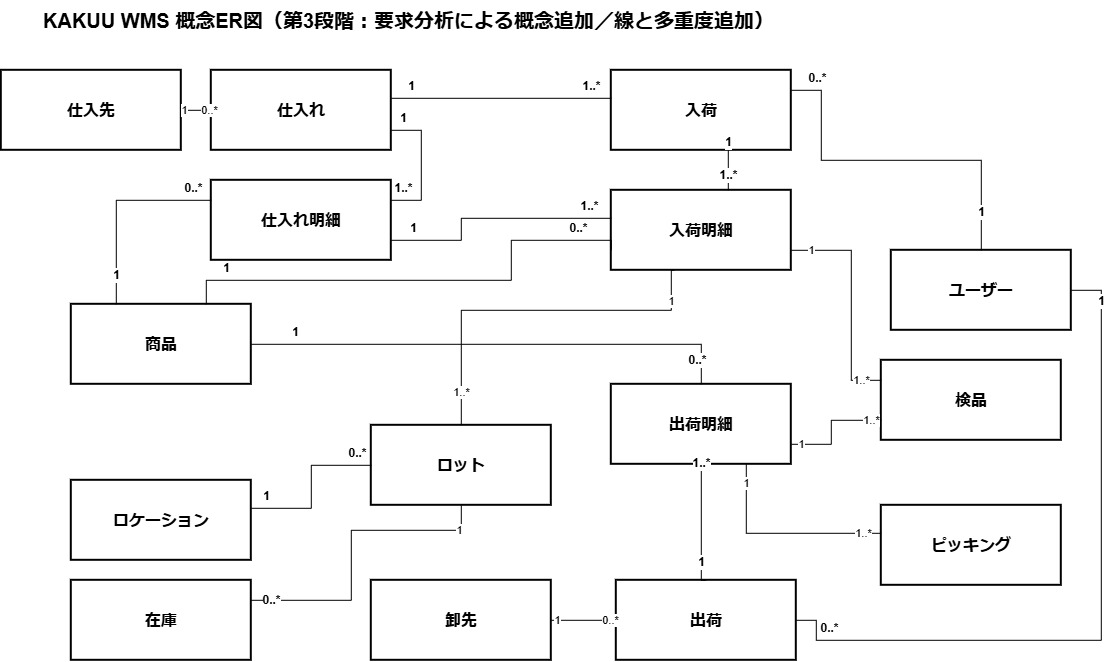

The diagram above was exported from draw.io. Its source (the exported page's mxGraphModel, read from the mxfile embedded in the PNG):
<mxGraphModel dx="858" dy="475" grid="1" gridSize="10" guides="1" tooltips="1" connect="1" arrows="1" fold="1" page="1" pageScale="1" pageWidth="1450" pageHeight="900" math="0" shadow="0">
  <root>
    <mxCell id="0" />
    <mxCell id="1" parent="0" />
    <mxCell id="title" parent="1" style="text;html=1;strokeColor=none;fillColor=none;align=left;verticalAlign=middle;whiteSpace=wrap;rounded=0;fontSize=20;fontStyle=1;" value="KAKUU WMS 概念ER図（第3段階：要求分析による概念追加／線と多重度追加）" vertex="1">
      <mxGeometry height="40" width="750" x="60" y="30" as="geometry" />
    </mxCell>
    <mxCell id="product" parent="1" style="rounded=0;whiteSpace=wrap;html=1;fillColor=#ffffff;strokeColor=#000000;strokeWidth=2;fontSize=16;fontStyle=1;align=center;verticalAlign=middle;" value="商品" vertex="1">
      <mxGeometry height="80" width="180" x="90" y="334" as="geometry" />
    </mxCell>
    <mxCell id="purchase" parent="1" style="rounded=0;whiteSpace=wrap;html=1;fillColor=#ffffff;strokeColor=#000000;strokeWidth=2;fontSize=16;fontStyle=1;align=center;verticalAlign=middle;" value="仕入れ" vertex="1">
      <mxGeometry height="80" width="180" x="230" y="100" as="geometry" />
    </mxCell>
    <mxCell id="receiving" parent="1" style="rounded=0;whiteSpace=wrap;html=1;fillColor=#ffffff;strokeColor=#000000;strokeWidth=2;fontSize=16;fontStyle=1;align=center;verticalAlign=middle;" value="入荷" vertex="1">
      <mxGeometry height="80" width="180" x="630" y="100" as="geometry" />
    </mxCell>
    <mxCell id="inventory" parent="1" style="rounded=0;whiteSpace=wrap;html=1;fillColor=#ffffff;strokeColor=#000000;strokeWidth=2;fontSize=16;fontStyle=1;align=center;verticalAlign=middle;" value="在庫" vertex="1">
      <mxGeometry height="80" width="180" x="90" y="610" as="geometry" />
    </mxCell>
    <mxCell id="shipping" parent="1" style="rounded=0;whiteSpace=wrap;html=1;fillColor=#ffffff;strokeColor=#000000;strokeWidth=2;fontSize=16;fontStyle=1;align=center;verticalAlign=middle;" value="出荷" vertex="1">
      <mxGeometry height="80" width="180" x="635" y="610" as="geometry" />
    </mxCell>
    <mxCell id="location" parent="1" style="rounded=0;whiteSpace=wrap;html=1;fillColor=#ffffff;strokeColor=#000000;strokeWidth=2;fontSize=16;fontStyle=1;align=center;verticalAlign=middle;" value="ロケーション" vertex="1">
      <mxGeometry height="80" width="180" x="90" y="510" as="geometry" />
    </mxCell>
    <mxCell id="user" parent="1" style="rounded=0;whiteSpace=wrap;html=1;fillColor=#ffffff;strokeColor=#000000;strokeWidth=2;fontSize=16;fontStyle=1;align=center;verticalAlign=middle;" value="ユーザー" vertex="1">
      <mxGeometry height="80" width="180" x="910" y="280" as="geometry" />
    </mxCell>
    <mxCell id="purchase_detail" parent="1" style="rounded=0;whiteSpace=wrap;html=1;fillColor=#ffffff;strokeColor=#000000;strokeWidth=2;fontSize=16;fontStyle=1;align=center;verticalAlign=middle;" value="仕入れ明細" vertex="1">
      <mxGeometry height="80" width="180" x="230" y="210" as="geometry" />
    </mxCell>
    <mxCell id="receiving_detail" parent="1" style="rounded=0;whiteSpace=wrap;html=1;fillColor=#ffffff;strokeColor=#000000;strokeWidth=2;fontSize=16;fontStyle=1;align=center;verticalAlign=middle;" value="入荷明細" vertex="1">
      <mxGeometry height="80" width="180" x="630" y="220" as="geometry" />
    </mxCell>
    <mxCell id="shipping_detail" parent="1" style="rounded=0;whiteSpace=wrap;html=1;fillColor=#ffffff;strokeColor=#000000;strokeWidth=2;fontSize=16;fontStyle=1;align=center;verticalAlign=middle;" value="出荷明細" vertex="1">
      <mxGeometry height="80" width="180" x="630" y="414" as="geometry" />
    </mxCell>
    <mxCell id="supplier" parent="1" style="rounded=0;whiteSpace=wrap;html=1;fillColor=#ffffff;strokeColor=#000000;strokeWidth=2;fontSize=16;fontStyle=1;align=center;verticalAlign=middle;" value="仕入先" vertex="1">
      <mxGeometry height="80" width="180" x="20" y="100" as="geometry" />
    </mxCell>
    <mxCell id="lot" parent="1" style="rounded=0;whiteSpace=wrap;html=1;fillColor=#ffffff;strokeColor=#000000;strokeWidth=2;fontSize=16;fontStyle=1;align=center;verticalAlign=middle;" value="ロット" vertex="1">
      <mxGeometry height="80" width="180" x="390" y="455" as="geometry" />
    </mxCell>
    <mxCell id="picking" parent="1" style="rounded=0;whiteSpace=wrap;html=1;fillColor=#ffffff;strokeColor=#000000;strokeWidth=2;fontSize=16;fontStyle=1;align=center;verticalAlign=middle;" value="ピッキング" vertex="1">
      <mxGeometry height="80" width="180" x="900" y="535" as="geometry" />
    </mxCell>
    <mxCell id="inspection" parent="1" style="rounded=0;whiteSpace=wrap;html=1;fillColor=#ffffff;strokeColor=#000000;strokeWidth=2;fontSize=16;fontStyle=1;align=center;verticalAlign=middle;" value="検品" vertex="1">
      <mxGeometry height="80" width="180" x="900" y="390" as="geometry" />
    </mxCell>
    <mxCell id="customer" parent="1" style="rounded=0;whiteSpace=wrap;html=1;fillColor=#ffffff;strokeColor=#000000;strokeWidth=2;fontSize=16;fontStyle=1;align=center;verticalAlign=middle;" value="卸先" vertex="1">
      <mxGeometry height="80" width="180" x="390" y="610" as="geometry" />
    </mxCell>
    <mxCell id="rel_1" edge="1" parent="1" source="product" style="edgeStyle=orthogonalEdgeStyle;rounded=0;orthogonalLoop=1;jettySize=auto;html=1;endArrow=none;startArrow=none;exitX=0.25;exitY=0;exitDx=0;exitDy=0;entryX=0;entryY=0.25;entryDx=0;entryDy=0;" target="purchase_detail" value="">
      <mxGeometry relative="1" as="geometry" />
    </mxCell>
    <mxCell id="rel_1_s" connectable="0" parent="rel_1" style="edgeLabel;html=1;align=center;verticalAlign=middle;resizable=0;points=[];fontSize=12;fontStyle=1;" value="1" vertex="1">
      <mxGeometry relative="1" x="-0.82" as="geometry">
        <mxPoint y="-12" as="offset" />
      </mxGeometry>
    </mxCell>
    <mxCell id="rel_1_t" connectable="0" parent="rel_1" style="edgeLabel;html=1;align=center;verticalAlign=middle;resizable=0;points=[];fontSize=12;fontStyle=1;" value="0..*" vertex="1">
      <mxGeometry relative="1" x="0.82" as="geometry">
        <mxPoint y="-12" as="offset" />
      </mxGeometry>
    </mxCell>
    <mxCell id="rel_2" edge="1" parent="1" source="purchase" style="edgeStyle=orthogonalEdgeStyle;rounded=0;orthogonalLoop=1;jettySize=auto;html=1;endArrow=none;startArrow=none;exitX=1;exitY=0.75;exitDx=0;exitDy=0;entryX=1;entryY=0.25;entryDx=0;entryDy=0;" target="purchase_detail" value="">
      <mxGeometry relative="1" as="geometry">
        <Array as="points">
          <mxPoint x="440" y="160" />
          <mxPoint x="440" y="230" />
        </Array>
      </mxGeometry>
    </mxCell>
    <mxCell id="rel_2_s" connectable="0" parent="rel_2" style="edgeLabel;html=1;align=center;verticalAlign=middle;resizable=0;points=[];fontSize=12;fontStyle=1;" value="1" vertex="1">
      <mxGeometry relative="1" x="-0.82" as="geometry">
        <mxPoint y="-12" as="offset" />
      </mxGeometry>
    </mxCell>
    <mxCell id="rel_2_t" connectable="0" parent="rel_2" style="edgeLabel;html=1;align=center;verticalAlign=middle;resizable=0;points=[];fontSize=12;fontStyle=1;" value="1..*" vertex="1">
      <mxGeometry relative="1" x="0.82" as="geometry">
        <mxPoint y="-12" as="offset" />
      </mxGeometry>
    </mxCell>
    <mxCell id="rel_3" edge="1" parent="1" source="purchase" style="edgeStyle=orthogonalEdgeStyle;rounded=0;orthogonalLoop=1;jettySize=auto;html=1;endArrow=none;startArrow=none;exitX=1;exitY=0.35;exitDx=0;exitDy=0;entryX=0;entryY=0.35;entryDx=0;entryDy=0;" target="receiving" value="">
      <mxGeometry relative="1" as="geometry" />
    </mxCell>
    <mxCell id="rel_3_s" connectable="0" parent="rel_3" style="edgeLabel;html=1;align=center;verticalAlign=middle;resizable=0;points=[];fontSize=12;fontStyle=1;" value="1" vertex="1">
      <mxGeometry relative="1" x="-0.82" as="geometry">
        <mxPoint y="-12" as="offset" />
      </mxGeometry>
    </mxCell>
    <mxCell id="rel_3_t" connectable="0" parent="rel_3" style="edgeLabel;html=1;align=center;verticalAlign=middle;resizable=0;points=[];fontSize=12;fontStyle=1;" value="1..*" vertex="1">
      <mxGeometry relative="1" x="0.82" as="geometry">
        <mxPoint y="-12" as="offset" />
      </mxGeometry>
    </mxCell>
    <mxCell id="rel_4" edge="1" parent="1" source="purchase_detail" style="edgeStyle=orthogonalEdgeStyle;rounded=0;orthogonalLoop=1;jettySize=auto;html=1;endArrow=none;startArrow=none;exitX=1;exitY=0.75;exitDx=0;exitDy=0;entryX=0;entryY=0.35;entryDx=0;entryDy=0;" target="receiving_detail" value="">
      <mxGeometry relative="1" as="geometry">
        <Array as="points">
          <mxPoint x="480" y="270" />
          <mxPoint x="480" y="248" />
        </Array>
      </mxGeometry>
    </mxCell>
    <mxCell id="rel_4_s" connectable="0" parent="rel_4" style="edgeLabel;html=1;align=center;verticalAlign=middle;resizable=0;points=[];fontSize=12;fontStyle=1;" value="1" vertex="1">
      <mxGeometry relative="1" x="-0.82" as="geometry">
        <mxPoint y="-12" as="offset" />
      </mxGeometry>
    </mxCell>
    <mxCell id="rel_4_t" connectable="0" parent="rel_4" style="edgeLabel;html=1;align=center;verticalAlign=middle;resizable=0;points=[];fontSize=12;fontStyle=1;" value="1..*" vertex="1">
      <mxGeometry relative="1" x="0.82" as="geometry">
        <mxPoint y="-12" as="offset" />
      </mxGeometry>
    </mxCell>
    <mxCell id="rel_5" edge="1" parent="1" source="product" style="edgeStyle=orthogonalEdgeStyle;rounded=0;orthogonalLoop=1;jettySize=auto;html=1;endArrow=none;startArrow=none;exitX=0.75;exitY=0;exitDx=0;exitDy=0;entryX=0;entryY=0.75;entryDx=0;entryDy=0;" target="receiving_detail" value="">
      <mxGeometry relative="1" as="geometry">
        <Array as="points">
          <mxPoint x="225" y="310" />
          <mxPoint x="530" y="310" />
          <mxPoint x="530" y="270" />
        </Array>
      </mxGeometry>
    </mxCell>
    <mxCell id="rel_5_s" connectable="0" parent="rel_5" style="edgeLabel;html=1;align=center;verticalAlign=middle;resizable=0;points=[];fontSize=12;fontStyle=1;" value="1" vertex="1">
      <mxGeometry relative="1" x="-0.82" as="geometry">
        <mxPoint y="-12" as="offset" />
      </mxGeometry>
    </mxCell>
    <mxCell id="rel_5_t" connectable="0" parent="rel_5" style="edgeLabel;html=1;align=center;verticalAlign=middle;resizable=0;points=[];fontSize=12;fontStyle=1;" value="0..*" vertex="1">
      <mxGeometry relative="1" x="0.82" as="geometry">
        <mxPoint y="-12" as="offset" />
      </mxGeometry>
    </mxCell>
    <mxCell id="rel_6" edge="1" parent="1" source="receiving" style="edgeStyle=orthogonalEdgeStyle;rounded=0;orthogonalLoop=1;jettySize=auto;html=1;endArrow=none;startArrow=none;exitX=0.65;exitY=1;exitDx=0;exitDy=0;entryX=0.65;entryY=0;entryDx=0;entryDy=0;" target="receiving_detail" value="">
      <mxGeometry relative="1" as="geometry" />
    </mxCell>
    <mxCell id="rel_6_s" connectable="0" parent="rel_6" style="edgeLabel;html=1;align=center;verticalAlign=middle;resizable=0;points=[];fontSize=12;fontStyle=1;" value="1" vertex="1">
      <mxGeometry relative="1" x="-0.82" as="geometry">
        <mxPoint y="-12" as="offset" />
      </mxGeometry>
    </mxCell>
    <mxCell id="rel_6_t" connectable="0" parent="rel_6" style="edgeLabel;html=1;align=center;verticalAlign=middle;resizable=0;points=[];fontSize=12;fontStyle=1;" value="1..*" vertex="1">
      <mxGeometry relative="1" x="0.82" as="geometry">
        <mxPoint y="-12" as="offset" />
      </mxGeometry>
    </mxCell>
    <mxCell id="rel_8" edge="1" parent="1" source="product" style="edgeStyle=orthogonalEdgeStyle;rounded=0;orthogonalLoop=1;jettySize=auto;html=1;endArrow=none;startArrow=none;exitX=1;exitY=0.5;exitDx=0;exitDy=0;entryX=0.5;entryY=0;entryDx=0;entryDy=0;" target="shipping_detail" value="">
      <mxGeometry relative="1" as="geometry">
        <Array as="points">
          <mxPoint x="720" y="374.06" />
        </Array>
      </mxGeometry>
    </mxCell>
    <mxCell id="rel_8_s" connectable="0" parent="rel_8" style="edgeLabel;html=1;align=center;verticalAlign=middle;resizable=0;points=[];fontSize=12;fontStyle=1;" value="1" vertex="1">
      <mxGeometry relative="1" x="-0.82" as="geometry">
        <mxPoint y="-12" as="offset" />
      </mxGeometry>
    </mxCell>
    <mxCell id="rel_8_t" connectable="0" parent="rel_8" style="edgeLabel;html=1;align=center;verticalAlign=middle;resizable=0;points=[];fontSize=12;fontStyle=1;" value="0..*" vertex="1">
      <mxGeometry relative="1" x="0.82" as="geometry">
        <mxPoint y="16" as="offset" />
      </mxGeometry>
    </mxCell>
    <mxCell id="rel_9" edge="1" parent="1" source="shipping" style="edgeStyle=orthogonalEdgeStyle;rounded=0;orthogonalLoop=1;jettySize=auto;html=1;endArrow=none;startArrow=none;exitX=0.5;exitY=0;exitDx=0;exitDy=0;entryX=0.5;entryY=1;entryDx=0;entryDy=0;" target="shipping_detail" value="">
      <mxGeometry relative="1" as="geometry">
        <Array as="points">
          <mxPoint x="720" y="610" />
        </Array>
      </mxGeometry>
    </mxCell>
    <mxCell id="rel_9_s" connectable="0" parent="rel_9" style="edgeLabel;html=1;align=center;verticalAlign=middle;resizable=0;points=[];fontSize=12;fontStyle=1;" value="1" vertex="1">
      <mxGeometry relative="1" x="-0.82" as="geometry">
        <mxPoint y="-12" as="offset" />
      </mxGeometry>
    </mxCell>
    <mxCell id="rel_9_t" connectable="0" parent="rel_9" style="edgeLabel;html=1;align=center;verticalAlign=middle;resizable=0;points=[];fontSize=12;fontStyle=1;" value="1..*" vertex="1">
      <mxGeometry relative="1" x="0.82" as="geometry">
        <mxPoint y="-12" as="offset" />
      </mxGeometry>
    </mxCell>
    <mxCell id="rel_11" edge="1" parent="1" source="location" style="edgeStyle=orthogonalEdgeStyle;rounded=0;orthogonalLoop=1;jettySize=auto;html=1;endArrow=none;startArrow=none;exitX=1;exitY=0.35;exitDx=0;exitDy=0;entryX=0;entryY=0.5;entryDx=0;entryDy=0;" target="lot" value="">
      <mxGeometry relative="1" as="geometry" />
    </mxCell>
    <mxCell id="rel_11_s" connectable="0" parent="rel_11" style="edgeLabel;html=1;align=center;verticalAlign=middle;resizable=0;points=[];fontSize=12;fontStyle=1;" value="1" vertex="1">
      <mxGeometry relative="1" x="-0.82" as="geometry">
        <mxPoint y="-12" as="offset" />
      </mxGeometry>
    </mxCell>
    <mxCell id="rel_11_t" connectable="0" parent="rel_11" style="edgeLabel;html=1;align=center;verticalAlign=middle;resizable=0;points=[];fontSize=12;fontStyle=1;" value="0..*" vertex="1">
      <mxGeometry relative="1" x="0.82" as="geometry">
        <mxPoint y="-12" as="offset" />
      </mxGeometry>
    </mxCell>
    <mxCell id="rel_12" edge="1" parent="1" source="user" style="edgeStyle=orthogonalEdgeStyle;rounded=0;orthogonalLoop=1;jettySize=auto;html=1;endArrow=none;startArrow=none;exitX=0.5;exitY=0;exitDx=0;exitDy=0;entryX=1;entryY=0.25;entryDx=0;entryDy=0;" target="receiving" value="">
      <mxGeometry relative="1" as="geometry">
        <Array as="points">
          <mxPoint x="1000" y="190" />
          <mxPoint x="840" y="190" />
          <mxPoint x="840" y="120" />
        </Array>
      </mxGeometry>
    </mxCell>
    <mxCell id="rel_12_s" connectable="0" parent="rel_12" style="edgeLabel;html=1;align=center;verticalAlign=middle;resizable=0;points=[];fontSize=12;fontStyle=1;" value="1" vertex="1">
      <mxGeometry relative="1" x="-0.85" as="geometry">
        <mxPoint y="-12" as="offset" />
      </mxGeometry>
    </mxCell>
    <mxCell id="rel_12_t" connectable="0" parent="rel_12" style="edgeLabel;html=1;align=center;verticalAlign=middle;resizable=0;points=[];fontSize=12;fontStyle=1;" value="0..*" vertex="1">
      <mxGeometry relative="1" x="0.85" as="geometry">
        <mxPoint y="-12" as="offset" />
      </mxGeometry>
    </mxCell>
    <mxCell id="rel_13" edge="1" parent="1" source="user" style="edgeStyle=orthogonalEdgeStyle;rounded=0;orthogonalLoop=1;jettySize=auto;html=1;endArrow=none;startArrow=none;exitX=1;exitY=0.5;exitDx=0;exitDy=0;entryX=1;entryY=0.5;entryDx=0;entryDy=0;" target="shipping" value="">
      <mxGeometry relative="1" as="geometry">
        <Array as="points">
          <mxPoint x="1120" y="320" />
          <mxPoint x="1120" y="670" />
          <mxPoint x="835" y="670" />
          <mxPoint x="835" y="650" />
        </Array>
      </mxGeometry>
    </mxCell>
    <mxCell id="rel_13_s" connectable="0" parent="rel_13" style="edgeLabel;html=1;align=center;verticalAlign=middle;resizable=0;points=[];fontSize=12;fontStyle=1;" value="1" vertex="1">
      <mxGeometry relative="1" x="-0.85" as="geometry">
        <mxPoint y="-12" as="offset" />
      </mxGeometry>
    </mxCell>
    <mxCell id="rel_13_t" connectable="0" parent="rel_13" style="edgeLabel;html=1;align=center;verticalAlign=middle;resizable=0;points=[];fontSize=12;fontStyle=1;" value="0..*" vertex="1">
      <mxGeometry relative="1" x="0.85" as="geometry">
        <mxPoint y="-12" as="offset" />
      </mxGeometry>
    </mxCell>
    <mxCell id="rel_14" edge="1" parent="1" source="supplier" style="edgeStyle=orthogonalEdgeStyle;rounded=0;orthogonalLoop=1;jettySize=auto;html=1;endArrow=none;startArrow=none;exitX=1;exitY=0.5;exitDx=0;exitDy=0;entryX=0;entryY=0.5;entryDx=0;entryDy=0;" target="purchase">
      <mxGeometry relative="1" as="geometry" />
    </mxCell>
    <mxCell id="rel_14_s" connectable="0" parent="rel_14" style="edgeLabel;html=1;align=center;verticalAlign=middle;resizable=0;points=[];" value="1" vertex="1">
      <mxGeometry relative="1" x="-0.82" as="geometry" />
    </mxCell>
    <mxCell id="rel_14_t" connectable="0" parent="rel_14" style="edgeLabel;html=1;align=center;verticalAlign=middle;resizable=0;points=[];" value="0..*" vertex="1">
      <mxGeometry relative="1" x="0.82" as="geometry" />
    </mxCell>
    <mxCell id="rel_15" edge="1" parent="1" source="receiving_detail" style="edgeStyle=orthogonalEdgeStyle;rounded=0;orthogonalLoop=1;jettySize=auto;html=1;endArrow=none;startArrow=none;exitX=0.35;exitY=1;exitDx=0;exitDy=0;entryX=0.5;entryY=0;entryDx=0;entryDy=0;" target="lot">
      <mxGeometry relative="1" as="geometry">
        <Array as="points">
          <mxPoint x="690" y="300" />
          <mxPoint x="690" y="340" />
          <mxPoint x="480" y="340" />
        </Array>
      </mxGeometry>
    </mxCell>
    <mxCell id="rel_15_s" connectable="0" parent="rel_15" style="edgeLabel;html=1;align=center;verticalAlign=middle;resizable=0;points=[];" value="1" vertex="1">
      <mxGeometry relative="1" x="-0.82" as="geometry" />
    </mxCell>
    <mxCell id="rel_15_t" connectable="0" parent="rel_15" style="edgeLabel;html=1;align=center;verticalAlign=middle;resizable=0;points=[];" value="1..*" vertex="1">
      <mxGeometry relative="1" x="0.82" as="geometry" />
    </mxCell>
    <mxCell id="rel_16" edge="1" parent="1" source="lot" style="edgeStyle=orthogonalEdgeStyle;rounded=0;orthogonalLoop=1;jettySize=auto;html=1;endArrow=none;startArrow=none;exitX=0.5;exitY=1;exitDx=0;exitDy=0;entryX=1;entryY=0.25;entryDx=0;entryDy=0;" target="inventory">
      <mxGeometry relative="1" as="geometry">
        <Array as="points">
          <mxPoint x="480" y="560" />
          <mxPoint x="370" y="560" />
          <mxPoint x="370" y="630" />
        </Array>
      </mxGeometry>
    </mxCell>
    <mxCell id="rel_16_s" connectable="0" parent="rel_16" style="edgeLabel;html=1;align=center;verticalAlign=middle;resizable=0;points=[];" value="1" vertex="1">
      <mxGeometry relative="1" x="-0.82" as="geometry" />
    </mxCell>
    <mxCell id="rel_17" edge="1" parent="1" source="shipping_detail" style="edgeStyle=orthogonalEdgeStyle;rounded=0;orthogonalLoop=1;jettySize=auto;html=1;endArrow=none;startArrow=none;exitX=0.75;exitY=1;exitDx=0;exitDy=0;entryX=0;entryY=0.35;entryDx=0;entryDy=0;" target="picking">
      <mxGeometry relative="1" as="geometry" />
    </mxCell>
    <mxCell id="rel_17_s" connectable="0" parent="rel_17" style="edgeLabel;html=1;align=center;verticalAlign=middle;resizable=0;points=[];" value="1" vertex="1">
      <mxGeometry relative="1" x="-0.82" as="geometry" />
    </mxCell>
    <mxCell id="rel_17_t" connectable="0" parent="rel_17" style="edgeLabel;html=1;align=center;verticalAlign=middle;resizable=0;points=[];" value="1..*" vertex="1">
      <mxGeometry relative="1" x="0.82" as="geometry" />
    </mxCell>
    <mxCell id="rel_18" edge="1" parent="1" source="shipping_detail" style="edgeStyle=orthogonalEdgeStyle;rounded=0;orthogonalLoop=1;jettySize=auto;html=1;endArrow=none;startArrow=none;exitX=1;exitY=0.75;exitDx=0;exitDy=0;entryX=0;entryY=0.75;entryDx=0;entryDy=0;" target="inspection">
      <mxGeometry relative="1" as="geometry">
        <Array as="points">
          <mxPoint x="850" y="474" />
          <mxPoint x="850" y="450" />
        </Array>
      </mxGeometry>
    </mxCell>
    <mxCell id="rel_18_s" connectable="0" parent="rel_18" style="edgeLabel;html=1;align=center;verticalAlign=middle;resizable=0;points=[];" value="1" vertex="1">
      <mxGeometry relative="1" x="-0.82" as="geometry" />
    </mxCell>
    <mxCell id="rel_18_t" connectable="0" parent="rel_18" style="edgeLabel;html=1;align=center;verticalAlign=middle;resizable=0;points=[];" value="1..*" vertex="1">
      <mxGeometry relative="1" x="0.82" as="geometry" />
    </mxCell>
    <mxCell id="rel_19" edge="1" parent="1" source="receiving_detail" style="edgeStyle=orthogonalEdgeStyle;rounded=0;orthogonalLoop=1;jettySize=auto;html=1;endArrow=none;startArrow=none;exitX=1;exitY=0.75;exitDx=0;exitDy=0;entryX=0;entryY=0.25;entryDx=0;entryDy=0;" target="inspection">
      <mxGeometry relative="1" as="geometry">
        <Array as="points">
          <mxPoint x="870" y="280" />
          <mxPoint x="870" y="410" />
        </Array>
      </mxGeometry>
    </mxCell>
    <mxCell id="rel_19_s" connectable="0" parent="rel_19" style="edgeLabel;html=1;align=center;verticalAlign=middle;resizable=0;points=[];" value="1" vertex="1">
      <mxGeometry relative="1" x="-0.82" as="geometry" />
    </mxCell>
    <mxCell id="rel_19_t" connectable="0" parent="rel_19" style="edgeLabel;html=1;align=center;verticalAlign=middle;resizable=0;points=[];" value="1..*" vertex="1">
      <mxGeometry relative="1" x="0.82" as="geometry" />
    </mxCell>
    <mxCell id="rel_20" edge="1" parent="1" source="customer" style="edgeStyle=orthogonalEdgeStyle;rounded=0;orthogonalLoop=1;jettySize=auto;html=1;endArrow=none;startArrow=none;exitX=1;exitY=0.5;exitDx=0;exitDy=0;entryX=0;entryY=0.5;entryDx=0;entryDy=0;" target="shipping">
      <mxGeometry relative="1" as="geometry" />
    </mxCell>
    <mxCell id="rel_20_s" connectable="0" parent="rel_20" style="edgeLabel;html=1;align=center;verticalAlign=middle;resizable=0;points=[];" value="1" vertex="1">
      <mxGeometry relative="1" x="-0.82" as="geometry" />
    </mxCell>
    <mxCell id="rel_20_t" connectable="0" parent="rel_20" style="edgeLabel;html=1;align=center;verticalAlign=middle;resizable=0;points=[];" value="0..*" vertex="1">
      <mxGeometry relative="1" x="0.82" as="geometry" />
    </mxCell>
    <mxCell id="SAzpTPiaHNi72LG7OVDB-2" connectable="0" parent="1" style="edgeLabel;html=1;align=center;verticalAlign=middle;resizable=0;points=[];fontSize=12;fontStyle=1;" value="0..*" vertex="1">
      <mxGeometry x="330" y="620" as="geometry">
        <mxPoint x="-40" y="10" as="offset" />
      </mxGeometry>
    </mxCell>
  </root>
</mxGraphModel>